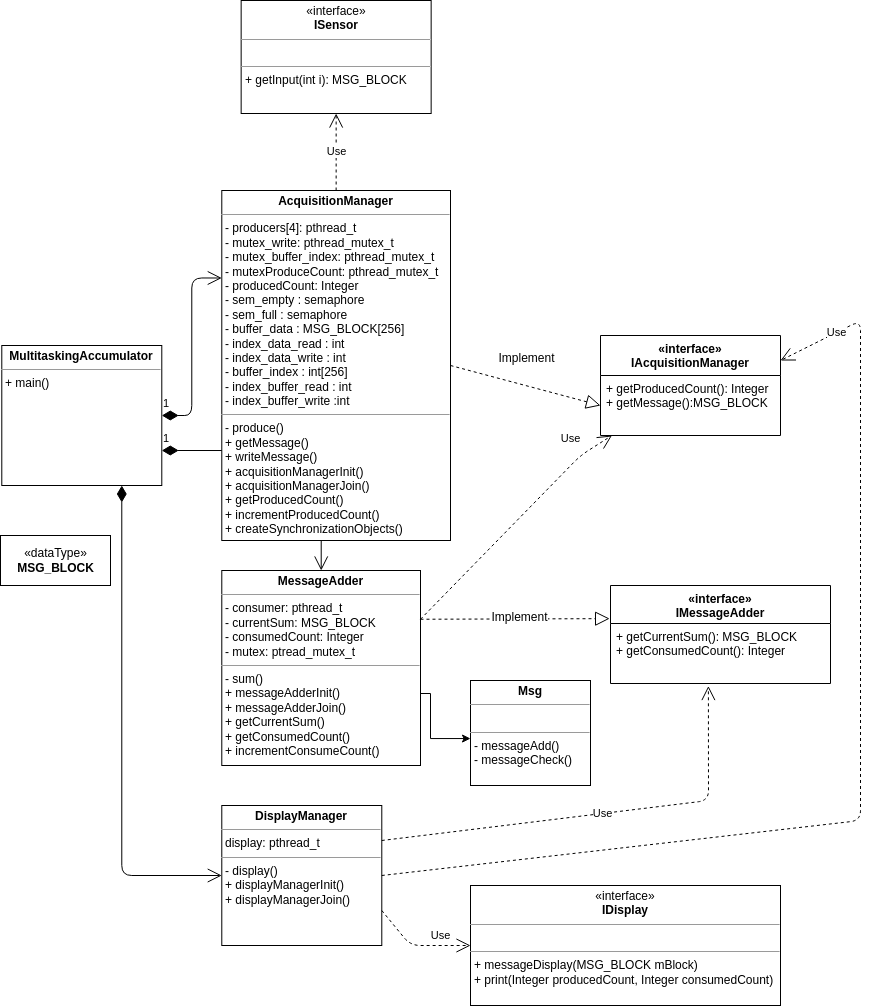

The diagram above was exported from draw.io. Its source (the exported page's mxGraphModel, read from the mxfile embedded in the PNG):
<mxGraphModel dx="3458" dy="2171" grid="1" gridSize="10" guides="1" tooltips="1" connect="1" arrows="1" fold="1" page="1" pageScale="1" pageWidth="850" pageHeight="1100" math="0" shadow="0">
  <root>
    <mxCell id="0" />
    <mxCell id="1" parent="0" />
    <mxCell id="2" value="" style="edgeStyle=orthogonalEdgeStyle;rounded=0;orthogonalLoop=1;jettySize=auto;html=1;" edge="1" source="3" target="26" parent="1">
      <mxGeometry relative="1" as="geometry">
        <Array as="points">
          <mxPoint x="-220" y="223" />
          <mxPoint x="-220" y="268" />
        </Array>
      </mxGeometry>
    </mxCell>
    <mxCell id="3" value="&lt;p style=&quot;margin: 0px ; margin-top: 4px ; text-align: center&quot;&gt;&lt;b&gt;MessageAdder&lt;/b&gt;&lt;/p&gt;&lt;hr size=&quot;1&quot;&gt;&lt;p style=&quot;margin: 0px ; margin-left: 4px&quot;&gt;- consumer: pthread_t&lt;/p&gt;&lt;p style=&quot;margin: 0px ; margin-left: 4px&quot;&gt;- currentSum: MSG_BLOCK&lt;br style=&quot;padding: 0px ; margin: 0px&quot;&gt;- consumedCount: Integer&lt;/p&gt;&lt;p style=&quot;margin: 0px ; margin-left: 4px&quot;&gt;-&amp;nbsp;mutex: ptread_mutex_t&lt;/p&gt;&lt;hr size=&quot;1&quot;&gt;&lt;p style=&quot;margin: 0px ; margin-left: 4px&quot;&gt;- sum()&lt;/p&gt;&lt;p style=&quot;margin: 0px ; margin-left: 4px&quot;&gt;&lt;span&gt;+ messageAdderInit()&lt;/span&gt;&lt;br&gt;&lt;/p&gt;&lt;p style=&quot;margin: 0px ; margin-left: 4px&quot;&gt;+ messageAdderJoin()&lt;br&gt;&lt;/p&gt;&lt;p style=&quot;margin: 0px ; margin-left: 4px&quot;&gt;+ getCurrentSum()&lt;/p&gt;&lt;p style=&quot;margin: 0px ; margin-left: 4px&quot;&gt;+&amp;nbsp;getConsumedCount()&lt;/p&gt;&lt;p style=&quot;margin: 0px ; margin-left: 4px&quot;&gt;+&amp;nbsp;incrementConsumeCount()&lt;/p&gt;" style="verticalAlign=top;align=left;overflow=fill;fontSize=12;fontFamily=Helvetica;html=1;shadow=0;" vertex="1" parent="1">
      <mxGeometry x="-428.71" y="100" width="198.71" height="195" as="geometry" />
    </mxCell>
    <mxCell id="4" value="&lt;p style=&quot;margin: 0px ; margin-top: 4px ; text-align: center&quot;&gt;&lt;b&gt;MultitaskingAccumulator&lt;/b&gt;&lt;/p&gt;&lt;hr size=&quot;1&quot;&gt;&lt;p style=&quot;margin: 0px ; margin-left: 4px&quot;&gt;+ main()&lt;/p&gt;" style="verticalAlign=top;align=left;overflow=fill;fontSize=12;fontFamily=Helvetica;html=1;shadow=0;" vertex="1" parent="1">
      <mxGeometry x="-648.71" y="-125" width="160" height="140" as="geometry" />
    </mxCell>
    <mxCell id="5" value="1" style="endArrow=open;html=1;endSize=12;startArrow=diamondThin;startSize=14;startFill=1;edgeStyle=orthogonalEdgeStyle;align=left;verticalAlign=bottom;fillColor=#000000;entryX=0;entryY=0.25;entryDx=0;entryDy=0;exitX=1;exitY=0.5;exitDx=0;exitDy=0;" edge="1" source="4" target="7" parent="1">
      <mxGeometry x="-1" y="3" relative="1" as="geometry">
        <mxPoint x="-628.71" y="75" as="sourcePoint" />
        <mxPoint x="-468.71" y="75" as="targetPoint" />
      </mxGeometry>
    </mxCell>
    <mxCell id="6" value="1" style="endArrow=open;html=1;endSize=12;startArrow=diamondThin;startSize=14;startFill=1;edgeStyle=orthogonalEdgeStyle;align=left;verticalAlign=bottom;fillColor=#000000;exitX=1;exitY=0.75;exitDx=0;exitDy=0;" edge="1" source="4" target="3" parent="1">
      <mxGeometry x="-1" y="3" relative="1" as="geometry">
        <mxPoint x="-478.71" y="-45" as="sourcePoint" />
        <mxPoint x="-418.71" y="-82" as="targetPoint" />
      </mxGeometry>
    </mxCell>
    <mxCell id="7" value="&lt;p style=&quot;margin: 0px ; margin-top: 4px ; text-align: center&quot;&gt;&lt;b&gt;AcquisitionManager&lt;/b&gt;&lt;/p&gt;&lt;hr size=&quot;1&quot;&gt;&lt;p style=&quot;margin: 0px ; margin-left: 4px&quot;&gt;- producers[4]: pthread_t&lt;/p&gt;&lt;p style=&quot;margin: 0px ; margin-left: 4px&quot;&gt;- mutex_write: pthread_mutex_t&lt;/p&gt;&lt;p style=&quot;margin: 0px ; margin-left: 4px&quot;&gt;- mutex_buffer_index: pthread_mutex_t&lt;/p&gt;&lt;p style=&quot;margin: 0px ; margin-left: 4px&quot;&gt;- mutexProduceCount: pthread_mutex_t&lt;/p&gt;&lt;p style=&quot;margin: 0px ; margin-left: 4px&quot;&gt;- producedCount: Integer&lt;/p&gt;&lt;p style=&quot;margin: 0px ; margin-left: 4px&quot;&gt;- sem_empty : semaphore&amp;nbsp;&lt;/p&gt;&lt;p style=&quot;margin: 0px ; margin-left: 4px&quot;&gt;- sem_full : semaphore&amp;nbsp;&lt;/p&gt;&lt;p style=&quot;margin: 0px ; margin-left: 4px&quot;&gt;-&amp;nbsp;&lt;span style=&quot;background-color: initial;&quot;&gt;buffer_data :&amp;nbsp;&lt;/span&gt;&lt;span style=&quot;background-color: initial;&quot;&gt;MSG_BLOCK[256]&lt;/span&gt;&lt;/p&gt;&lt;p style=&quot;margin: 0px ; margin-left: 4px&quot;&gt;- index_data_read : int&lt;/p&gt;&lt;p style=&quot;margin: 0px ; margin-left: 4px&quot;&gt;&lt;span style=&quot;background-color: initial;&quot;&gt;- index_data_write : int&lt;/span&gt;&lt;/p&gt;&lt;p style=&quot;margin: 0px ; margin-left: 4px&quot;&gt;&lt;span style=&quot;background-color: initial;&quot;&gt;- buffer_index : int[256]&lt;/span&gt;&lt;br&gt;&lt;/p&gt;&lt;p style=&quot;margin: 0px ; margin-left: 4px&quot;&gt;- index_buffer_read : int&lt;/p&gt;&lt;p style=&quot;margin: 0px ; margin-left: 4px&quot;&gt;&lt;span style=&quot;background-color: initial;&quot;&gt;- index_buffer_write :int&lt;/span&gt;&lt;/p&gt;&lt;hr size=&quot;1&quot;&gt;&lt;p style=&quot;margin: 0px ; margin-left: 4px&quot;&gt;- produce()&lt;/p&gt;&lt;p style=&quot;margin: 0px ; margin-left: 4px&quot;&gt;&lt;span style=&quot;background-color: initial;&quot;&gt;+ getMessage()&lt;/span&gt;&lt;/p&gt;&lt;p style=&quot;margin: 0px ; margin-left: 4px&quot;&gt;&lt;span style=&quot;background-color: initial;&quot;&gt;+ writeMessage()&lt;/span&gt;&lt;/p&gt;&lt;p style=&quot;margin: 0px ; margin-left: 4px&quot;&gt;&lt;span style=&quot;background-color: initial;&quot;&gt;+ acquisitionManagerInit()&lt;/span&gt;&lt;/p&gt;&lt;p style=&quot;margin: 0px ; margin-left: 4px&quot;&gt;+ acquisitionManagerJoin()&lt;/p&gt;&lt;p style=&quot;margin: 0px ; margin-left: 4px&quot;&gt;+&amp;nbsp;getProducedCount()&lt;/p&gt;&lt;p style=&quot;margin: 0px ; margin-left: 4px&quot;&gt;+&amp;nbsp;incrementProducedCount()&lt;/p&gt;&lt;p style=&quot;margin: 0px ; margin-left: 4px&quot;&gt;+ createSynchronizationObjects()&lt;/p&gt;" style="verticalAlign=top;align=left;overflow=fill;fontSize=12;fontFamily=Helvetica;html=1;shadow=0;" vertex="1" parent="1">
      <mxGeometry x="-428.71" y="-280" width="228.71" height="350" as="geometry" />
    </mxCell>
    <mxCell id="8" value="1" style="endArrow=open;html=1;endSize=12;startArrow=diamondThin;startSize=14;startFill=1;edgeStyle=orthogonalEdgeStyle;align=left;verticalAlign=bottom;fillColor=#000000;exitX=0.75;exitY=1;exitDx=0;exitDy=0;entryX=0;entryY=0.5;entryDx=0;entryDy=0;" edge="1" source="4" target="9" parent="1">
      <mxGeometry x="0.4516" y="190" relative="1" as="geometry">
        <mxPoint x="-478.71" y="-10" as="sourcePoint" />
        <mxPoint x="-418.71" y="65" as="targetPoint" />
        <mxPoint as="offset" />
      </mxGeometry>
    </mxCell>
    <mxCell id="9" value="&lt;p style=&quot;margin: 0px ; margin-top: 4px ; text-align: center&quot;&gt;&lt;b&gt;DisplayManager&lt;/b&gt;&lt;/p&gt;&lt;hr size=&quot;1&quot;&gt;&lt;p style=&quot;margin: 0px ; margin-left: 4px&quot;&gt;display: pthread_t&lt;/p&gt;&lt;hr size=&quot;1&quot;&gt;&lt;p style=&quot;margin: 0px ; margin-left: 4px&quot;&gt;- display()&lt;/p&gt;&lt;p style=&quot;margin: 0px ; margin-left: 4px&quot;&gt;+ displayManagerInit()&lt;/p&gt;&lt;p style=&quot;margin: 0px ; margin-left: 4px&quot;&gt;+ displayManagerJoin()&lt;br&gt;&lt;/p&gt;" style="verticalAlign=top;align=left;overflow=fill;fontSize=12;fontFamily=Helvetica;html=1;shadow=0;" vertex="1" parent="1">
      <mxGeometry x="-428.71" y="335" width="160" height="140" as="geometry" />
    </mxCell>
    <mxCell id="10" value="«dataType»&lt;br&gt;&lt;b&gt;MSG_BLOCK&lt;/b&gt;" style="html=1;shadow=0;" vertex="1" parent="1">
      <mxGeometry x="-650" y="65" width="110" height="50" as="geometry" />
    </mxCell>
    <mxCell id="11" value="«interface»&#10;IAcquisitionManager" style="swimlane;fontStyle=1;align=center;verticalAlign=top;childLayout=stackLayout;horizontal=1;startSize=40;horizontalStack=0;resizeParent=1;resizeParentMax=0;resizeLast=0;collapsible=1;marginBottom=0;shadow=0;" vertex="1" parent="1">
      <mxGeometry x="-50" y="-135" width="180" height="100" as="geometry" />
    </mxCell>
    <mxCell id="12" value="+ getProducedCount(): Integer&#10;+ getMessage():MSG_BLOCK&#10;&#10;&#10;&#10;" style="text;strokeColor=none;fillColor=none;align=left;verticalAlign=top;spacingLeft=4;spacingRight=4;overflow=hidden;rotatable=0;points=[[0,0.5],[1,0.5]];portConstraint=eastwest;" vertex="1" parent="11">
      <mxGeometry y="40" width="180" height="60" as="geometry" />
    </mxCell>
    <mxCell id="13" value="«interface»&#10;IMessageAdder" style="swimlane;fontStyle=1;align=center;verticalAlign=top;childLayout=stackLayout;horizontal=1;startSize=38;horizontalStack=0;resizeParent=1;resizeParentMax=0;resizeLast=0;collapsible=1;marginBottom=0;shadow=0;" vertex="1" parent="1">
      <mxGeometry x="-40" y="115" width="220" height="98" as="geometry" />
    </mxCell>
    <mxCell id="14" value="+ getCurrentSum(): MSG_BLOCK&#10;+ getConsumedCount(): Integer" style="text;strokeColor=none;fillColor=none;align=left;verticalAlign=top;spacingLeft=4;spacingRight=4;overflow=hidden;rotatable=0;points=[[0,0.5],[1,0.5]];portConstraint=eastwest;" vertex="1" parent="13">
      <mxGeometry y="38" width="220" height="60" as="geometry" />
    </mxCell>
    <mxCell id="15" value="" style="endArrow=block;dashed=1;endFill=0;endSize=12;html=1;entryX=0;entryY=0.5;entryDx=0;entryDy=0;exitX=1;exitY=0.5;exitDx=0;exitDy=0;" edge="1" source="7" target="12" parent="1">
      <mxGeometry width="160" relative="1" as="geometry">
        <mxPoint x="-340" y="345" as="sourcePoint" />
        <mxPoint x="-180" y="345" as="targetPoint" />
      </mxGeometry>
    </mxCell>
    <mxCell id="16" value="Implement" style="text;html=1;align=center;verticalAlign=middle;resizable=0;points=[];;labelBackgroundColor=#ffffff;" vertex="1" connectable="0" parent="15">
      <mxGeometry x="-0.0087" y="1" relative="1" as="geometry">
        <mxPoint x="0.94" y="-26.64" as="offset" />
      </mxGeometry>
    </mxCell>
    <mxCell id="17" value="" style="endArrow=block;dashed=1;endFill=0;endSize=12;html=1;exitX=1;exitY=0.25;exitDx=0;exitDy=0;entryX=-0.004;entryY=-0.081;entryDx=0;entryDy=0;entryPerimeter=0;" edge="1" source="3" target="14" parent="1">
      <mxGeometry width="160" relative="1" as="geometry">
        <mxPoint x="-213.71000000000004" y="42.5" as="sourcePoint" />
        <mxPoint x="-140" y="40" as="targetPoint" />
      </mxGeometry>
    </mxCell>
    <mxCell id="18" value="Implement" style="text;html=1;align=center;verticalAlign=middle;resizable=0;points=[];;labelBackgroundColor=#ffffff;" vertex="1" connectable="0" parent="17">
      <mxGeometry x="0.4773" y="2" relative="1" as="geometry">
        <mxPoint x="-41.89" as="offset" />
      </mxGeometry>
    </mxCell>
    <mxCell id="19" value="Use" style="endArrow=open;endSize=12;dashed=1;html=1;exitX=1;exitY=0.5;exitDx=0;exitDy=0;entryX=1;entryY=0.25;entryDx=0;entryDy=0;rounded=1;" edge="1" source="9" target="11" parent="1">
      <mxGeometry x="0.8815" width="160" relative="1" as="geometry">
        <mxPoint x="-230" y="335" as="sourcePoint" />
        <mxPoint x="-70" y="335" as="targetPoint" />
        <Array as="points">
          <mxPoint x="210" y="350" />
          <mxPoint x="210" y="-150" />
        </Array>
        <mxPoint as="offset" />
      </mxGeometry>
    </mxCell>
    <mxCell id="20" value="Use" style="endArrow=open;endSize=12;dashed=1;html=1;exitX=1;exitY=0.25;exitDx=0;exitDy=0;" edge="1" source="3" target="11" parent="1">
      <mxGeometry x="0.5481" y="20" width="160" relative="1" as="geometry">
        <mxPoint x="-200" y="-15" as="sourcePoint" />
        <mxPoint x="-40" y="-15" as="targetPoint" />
        <Array as="points">
          <mxPoint x="-70" y="-15" />
        </Array>
        <mxPoint x="20" y="-20" as="offset" />
      </mxGeometry>
    </mxCell>
    <mxCell id="21" value="Use" style="endArrow=open;endSize=12;dashed=1;html=1;exitX=1;exitY=0.25;exitDx=0;exitDy=0;entryX=0.445;entryY=1.042;entryDx=0;entryDy=0;entryPerimeter=0;" edge="1" source="9" target="14" parent="1">
      <mxGeometry width="160" relative="1" as="geometry">
        <mxPoint x="-258.71000000000004" y="185" as="sourcePoint" />
        <mxPoint x="11.2800000000002" y="252.4960000000001" as="targetPoint" />
        <Array as="points">
          <mxPoint x="58" y="330" />
        </Array>
      </mxGeometry>
    </mxCell>
    <mxCell id="22" value="&lt;p style=&quot;margin: 0px ; margin-top: 4px ; text-align: center&quot;&gt;«interface»&lt;br&gt;&lt;b&gt;ISensor&lt;/b&gt;&lt;/p&gt;&lt;hr size=&quot;1&quot;&gt;&lt;p style=&quot;margin: 0px ; margin-left: 4px&quot;&gt;&lt;br&gt;&lt;/p&gt;&lt;hr size=&quot;1&quot;&gt;&lt;p style=&quot;margin: 0px ; margin-left: 4px&quot;&gt;+ getInput(int i): MSG_BLOCK&lt;br&gt;&lt;/p&gt;" style="verticalAlign=top;align=left;overflow=fill;fontSize=12;fontFamily=Helvetica;html=1;" vertex="1" parent="1">
      <mxGeometry x="-409.34999999999997" y="-470" width="190" height="113" as="geometry" />
    </mxCell>
    <mxCell id="23" value="&lt;p style=&quot;margin: 0px ; margin-top: 4px ; text-align: center&quot;&gt;«interface»&lt;br&gt;&lt;b&gt;IDisplay&lt;/b&gt;&lt;/p&gt;&lt;hr size=&quot;1&quot;&gt;&lt;p style=&quot;margin: 0px ; margin-left: 4px&quot;&gt;&lt;br&gt;&lt;/p&gt;&lt;hr size=&quot;1&quot;&gt;&lt;p style=&quot;margin: 0px ; margin-left: 4px&quot;&gt;+ messageDisplay(MSG_BLOCK mBlock)&lt;br&gt;&lt;/p&gt;&lt;p style=&quot;margin: 0px ; margin-left: 4px&quot;&gt;+ print(Integer producedCount, Integer consumedCount)&lt;br&gt;&lt;/p&gt;" style="verticalAlign=top;align=left;overflow=fill;fontSize=12;fontFamily=Helvetica;html=1;" vertex="1" parent="1">
      <mxGeometry x="-180" y="415" width="310" height="120" as="geometry" />
    </mxCell>
    <mxCell id="24" value="Use" style="endArrow=open;endSize=12;dashed=1;html=1;exitX=1;exitY=0.75;exitDx=0;exitDy=0;entryX=0;entryY=0.5;entryDx=0;entryDy=0;" edge="1" source="9" target="23" parent="1">
      <mxGeometry x="0.43" y="10" width="160" relative="1" as="geometry">
        <mxPoint x="-258.71000000000004" y="380" as="sourcePoint" />
        <mxPoint x="-58.7199999999998" y="285.32000000000016" as="targetPoint" />
        <Array as="points">
          <mxPoint x="-240" y="475" />
        </Array>
        <mxPoint as="offset" />
      </mxGeometry>
    </mxCell>
    <mxCell id="25" value="Use" style="endArrow=open;endSize=12;dashed=1;html=1;exitX=0.5;exitY=0;exitDx=0;exitDy=0;entryX=0.5;entryY=1;entryDx=0;entryDy=0;" edge="1" source="7" target="22" parent="1">
      <mxGeometry width="160" relative="1" as="geometry">
        <mxPoint x="-268.71000000000004" y="-220" as="sourcePoint" />
        <mxPoint x="-120" y="-305" as="targetPoint" />
      </mxGeometry>
    </mxCell>
    <mxCell id="26" value="&lt;p style=&quot;margin: 0px ; margin-top: 4px ; text-align: center&quot;&gt;&lt;b&gt;Msg&lt;/b&gt;&lt;/p&gt;&lt;hr size=&quot;1&quot;&gt;&lt;p style=&quot;margin: 0px ; margin-left: 4px&quot;&gt;&lt;br&gt;&lt;/p&gt;&lt;hr size=&quot;1&quot;&gt;&lt;p style=&quot;margin: 0px ; margin-left: 4px&quot;&gt;&lt;span&gt;- messageAdd()&lt;/span&gt;&lt;/p&gt;&lt;p style=&quot;margin: 0px ; margin-left: 4px&quot;&gt;&lt;span&gt;- messageCheck()&lt;/span&gt;&lt;br&gt;&lt;/p&gt;" style="verticalAlign=top;align=left;overflow=fill;fontSize=12;fontFamily=Helvetica;html=1;shadow=0;" vertex="1" parent="1">
      <mxGeometry x="-179.99999999999997" y="210" width="120" height="105" as="geometry" />
    </mxCell>
  </root>
</mxGraphModel>